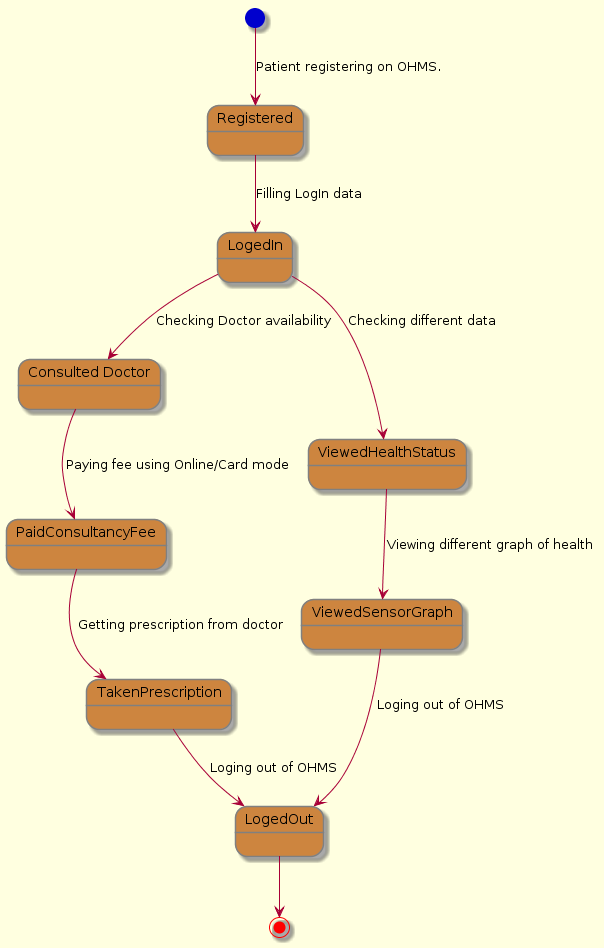

The diagram above was rendered by PlantUML. Its source (embedded in the PNG):
@startuml
skinparam backgroundColor LightYellow
skinparam state {
  StartColor MediumBlue
  EndColor Red
  BackgroundColor Peru

  BorderColor Gray
  FontName Impact
}

[*] --> Registered : Patient registering on OHMS.
Registered --> LogedIn : Filling LogIn data
state "Consulted Doctor" as Consult
LogedIn --> Consult : Checking Doctor availability
LogedIn --> ViewedHealthStatus : Checking different data
ViewedHealthStatus --> ViewedSensorGraph : Viewing different graph of health
ViewedSensorGraph --> LogedOut : Loging out of OHMS
Consult --> PaidConsultancyFee : Paying fee using Online/Card mode
PaidConsultancyFee --> TakenPrescription : Getting prescription from doctor
TakenPrescription --> LogedOut : Loging out of OHMS
LogedOut --> [*]
@enduml